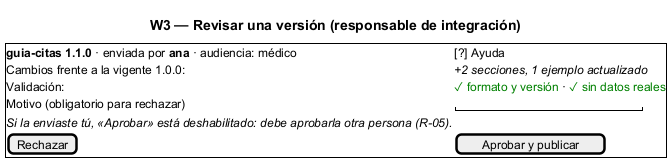

The diagram above was rendered by PlantUML. Its source (embedded in the PNG):
@startsalt
title W3 — Revisar una versión (responsable de integración)
{+
  <b>guia-citas 1.1.0</b> · enviada por <b>ana</b> · audiencia: médico | [?] Ayuda
  Cambios frente a la vigente 1.0.0: | <i>+2 secciones, 1 ejemplo actualizado</i>
  Validación: | <color:green>✓ formato y versión</color> · <color:green>✓ sin datos reales</color>
  Motivo (obligatorio para rechazar) | "                       "
  <i>Si la enviaste tú, «Aprobar» está deshabilitado: debe aprobarla otra persona (R-05).</i> | .
  [Rechazar] | [Aprobar y publicar]
}
@endsalt